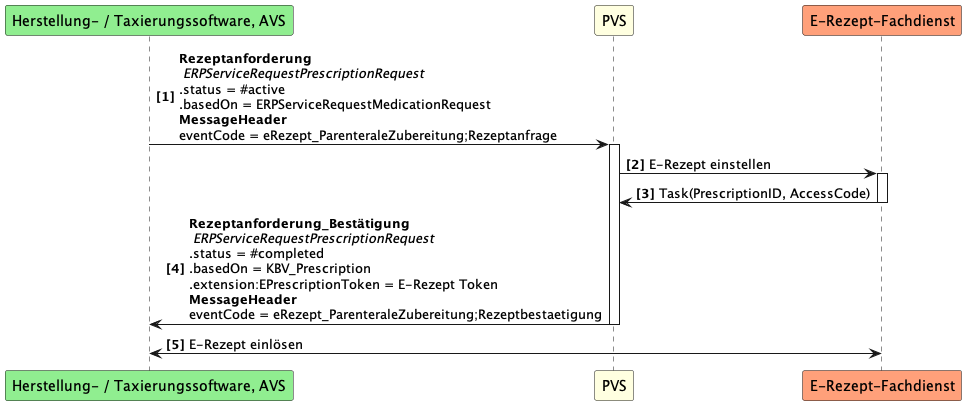

The diagram above was rendered by PlantUML. Its source (embedded in the PNG):
@startuml UC4
autonumber "<b>[0]"
participant "Herstellung- / Taxierungssoftware, AVS" as AP #LightGreen
participant PVS as A #LightYellow
participant "E-Rezept-Fachdienst" as FD #LightSalmon

AP -> A++: <b>Rezeptanforderung \n <i>ERPServiceRequestPrescriptionRequest \n.status = #active \n.basedOn = ERPServiceRequestMedicationRequest \n<b>MessageHeader\neventCode = eRezept_ParenteraleZubereitung;Rezeptanfrage
A -> FD++: E-Rezept einstellen
FD -> A--: Task(PrescriptionID, AccessCode)
A -> AP--: <b>Rezeptanforderung_Bestätigung \n <i>ERPServiceRequestPrescriptionRequest  \n.status = #completed \n.basedOn = KBV_Prescription \n.extension:EPrescriptionToken = E-Rezept Token\n<b>MessageHeader\neventCode = eRezept_ParenteraleZubereitung;Rezeptbestaetigung
AP <-> FD: E-Rezept einlösen

@enduml